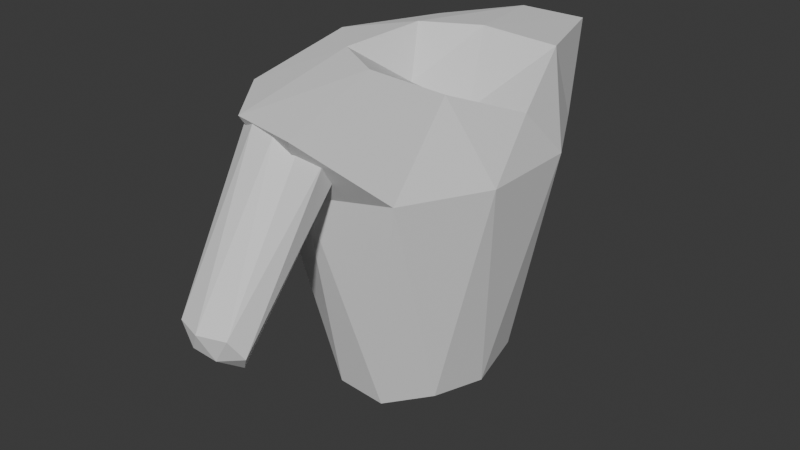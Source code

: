 # Source: Prisoner.blend  (saved by Blender 4.3.34; exported with 4.5.12 LTS)
import bpy
from mathutils import Matrix  # noqa: F401  (used for matrix-valued properties, if any)

bpy.ops.wm.read_factory_settings(use_empty=True)
scene = bpy.context.scene
scene.name = 'Scene'

# ---- collections
col_collection = bpy.data.collections.new('Collection'); scene.collection.children.link(col_collection)

# ---- world
world_world = bpy.data.worlds.new('World'); scene.world = world_world
world_world.use_nodes = True; world_world.node_tree.nodes.clear()
_N = world_world.node_tree.nodes; _L = world_world.node_tree.links
n0 = _N.new('ShaderNodeOutputWorld'); n0.name = 'World Output'; n0.location = (300, 300)
n1 = _N.new('ShaderNodeBackground'); n1.name = 'Background'; n1.location = (10, 300)
n1.inputs[0].default_value = (0.05088, 0.05088, 0.05088, 1.0)
_L.new(n1.outputs[0], n0.inputs[0])
n0.is_active_output = True
world_world.color = (0.05088, 0.05088, 0.05088)
world_world.sun_shadow_jitter_overblur = 0.0

# ---- meshes
me_icosphere_002 = bpy.data.meshes.new('Icosphere.002')
me_icosphere_002.from_pydata([(0.0, 0.0, -0.55), (0.7236, -0.5257, -0.4472), (-0.2764, -0.8506, -0.4472), (-0.8944, 0.0, -0.4472), (-0.2764, 0.8506, -0.4472), (0.7236, 0.5257, -0.4472), (0.3908, -1.82, 2.172), (-1.023, -1.125, 2.172), (-1.023, 1.125, 2.172), (0.3908, 1.82, 2.172), (1.265, -3.323e-09, 1.988), (-0.1962, -0.0157, 1.986), (-0.1625, -0.5, -0.547), (0.4253, -0.309, -0.547), (0.2629, -0.809, -0.5257), (0.8506, 0.0, -0.5257), (0.4253, 0.309, -0.547), (-0.5257, 0.0, -0.547), (-0.6882, -0.5, -0.5257), (-0.1625, 0.5, -0.547), (-0.6882, 0.5, -0.5257), (0.2629, 0.809, -0.5257), (1.345, -0.437, 1.54), (1.345, 0.437, 1.54), (3.731e-07, -1.414, 1.54), (0.8312, -1.144, 1.54), (-1.345, -0.437, 1.54), (-0.8312, -1.144, 1.54), (-0.8312, 1.144, 1.54), (-1.345, 0.437, 1.54), (0.8312, 1.144, 1.54), (3.731e-07, 1.414, 1.54), (0.9732, -0.7071, 2.283), (-0.3717, -1.731, 2.187), (-1.203, -3.323e-09, 2.283), (-0.3717, 1.731, 2.199), (0.9732, 0.7071, 2.283), (0.03356, -0.7071, 2.313), (0.5655, -0.002229, 1.895), (-0.6015, -0.437, 2.32), (-0.6015, 0.437, 2.32), (0.03356, 0.7071, 2.313)], [], [(0, 13, 12), (1, 13, 15), (0, 12, 17), (0, 17, 19), (0, 19, 16), (1, 15, 22), (2, 14, 24), (3, 18, 26), (4, 20, 28), (5, 21, 30), (1, 22, 25), (2, 24, 27), (3, 26, 29), (4, 28, 31), (5, 30, 23), (6, 32, 37), (7, 33, 39), (8, 34, 40), (9, 35, 41), (10, 36, 38), (38, 41, 11), (38, 36, 41), (36, 9, 41), (41, 40, 11), (41, 35, 40), (35, 8, 40), (40, 39, 11), (40, 34, 39), (34, 7, 39), (39, 37, 11), (39, 33, 37), (33, 6, 37), (37, 38, 11), (37, 32, 38), (32, 10, 38), (23, 36, 10), (23, 30, 36), (30, 9, 36), (31, 35, 9), (31, 28, 35), (28, 8, 35), (29, 34, 8), (29, 26, 34), (26, 7, 34), (27, 33, 7), (27, 24, 33), (24, 6, 33), (25, 32, 6), (25, 22, 32), (22, 10, 32), (30, 31, 9), (30, 21, 31), (21, 4, 31), (28, 29, 8), (28, 20, 29), (20, 3, 29), (26, 27, 7), (26, 18, 27), (18, 2, 27), (24, 25, 6), (24, 14, 25), (14, 1, 25), (22, 23, 10), (22, 15, 23), (15, 5, 23), (16, 21, 5), (16, 19, 21), (19, 4, 21), (19, 20, 4), (19, 17, 20), (17, 3, 20), (17, 18, 3), (17, 12, 18), (12, 2, 18), (15, 16, 5), (15, 13, 16), (13, 0, 16), (12, 14, 2), (12, 13, 14), (13, 1, 14)])
_uv = me_icosphere_002.uv_layers.new(name='UVMap')
_uv.uv.foreach_set('vector', [0.1818, 0.0, 0.2273, 0.07873, 0.1364, 0.07873, 0.2727, 0.1575, 0.3182, 0.07873, 0.3636, 0.1575, 0.9091, 0.0, 0.9545, 0.07873, 0.8636, 0.07873, 0.7273, 0.0, 0.7727, 0.07873, 0.6818, 0.07873, 0.5455, 0.0, 0.5909, 0.07873, 0.5, 0.07873, 0.2727, 0.1575, 0.3636, 0.1575, 0.3182, 0.2362, 0.09091, 0.1575, 0.1818, 0.1575, 0.1364, 0.2362, 0.8182, 0.1575, 0.9091, 0.1575, 0.8636, 0.2362, 0.6364, 0.1575, 0.7273, 0.1575, 0.6818, 0.2362, 0.4545, 0.1575, 0.5455, 0.1575, 0.5, 0.2362, 0.2727, 0.1575, 0.3182, 0.2362, 0.2273, 0.2362, 0.09091, 0.1575, 0.1364, 0.2362, 0.04546, 0.2362, 0.8182, 0.1575, 0.8636, 0.2362, 0.7727, 0.2362, 0.6364, 0.1575, 0.6818, 0.2362, 0.5909, 0.2362, 0.4545, 0.1575, 0.5, 0.2362, 0.4091, 0.2362, 0.1818, 0.3149, 0.2727, 0.3149, 0.2273, 0.3937, 0.0, 0.3149, 0.09091, 0.3149, 0.04546, 0.3937, 0.7273, 0.3149, 0.8182, 0.3149, 0.7727, 0.3937, 0.5455, 0.3149, 0.6364, 0.3149, 0.5909, 0.3937, 0.3636, 0.3149, 0.4545, 0.3149, 0.4091, 0.3937, 0.4091, 0.3937, 0.5, 0.3937, 0.4545, 0.4724, 0.4091, 0.3937, 0.4545, 0.3149, 0.5, 0.3937, 0.4545, 0.3149, 0.5455, 0.3149, 0.5, 0.3937, 0.5909, 0.3937, 0.6818, 0.3937, 0.6364, 0.4724, 0.5909, 0.3937, 0.6364, 0.3149, 0.6818, 0.3937, 0.6364, 0.3149, 0.7273, 0.3149, 0.6818, 0.3937, 0.7727, 0.3937, 0.8636, 0.3937, 0.8182, 0.4724, 0.7727, 0.3937, 0.8182, 0.3149, 0.8636, 0.3937, 0.8182, 0.3149, 0.9091, 0.3149, 0.8636, 0.3937, 0.04546, 0.3937, 0.1364, 0.3937, 0.09091, 0.4724, 0.04546, 0.3937, 0.09091, 0.3149, 0.1364, 0.3937, 0.09091, 0.3149, 0.1818, 0.3149, 0.1364, 0.3937, 0.2273, 0.3937, 0.3182, 0.3937, 0.2727, 0.4724, 0.2273, 0.3937, 0.2727, 0.3149, 0.3182, 0.3937, 0.2727, 0.3149, 0.3636, 0.3149, 0.3182, 0.3937, 0.4091, 0.2362, 0.4545, 0.3149, 0.3636, 0.3149, 0.4091, 0.2362, 0.5, 0.2362, 0.4545, 0.3149, 0.5, 0.2362, 0.5455, 0.3149, 0.4545, 0.3149, 0.5909, 0.2362, 0.6364, 0.3149, 0.5455, 0.3149, 0.5909, 0.2362, 0.6818, 0.2362, 0.6364, 0.3149, 0.6818, 0.2362, 0.7273, 0.3149, 0.6364, 0.3149, 0.7727, 0.2362, 0.8182, 0.3149, 0.7273, 0.3149, 0.7727, 0.2362, 0.8636, 0.2362, 0.8182, 0.3149, 0.8636, 0.2362, 0.9091, 0.3149, 0.8182, 0.3149, 0.04546, 0.2362, 0.09091, 0.3149, 0.0, 0.3149, 0.04546, 0.2362, 0.1364, 0.2362, 0.09091, 0.3149, 0.1364, 0.2362, 0.1818, 0.3149, 0.09091, 0.3149, 0.2273, 0.2362, 0.2727, 0.3149, 0.1818, 0.3149, 0.2273, 0.2362, 0.3182, 0.2362, 0.2727, 0.3149, 0.3182, 0.2362, 0.3636, 0.3149, 0.2727, 0.3149, 0.5, 0.2362, 0.5909, 0.2362, 0.5455, 0.3149, 0.5, 0.2362, 0.5455, 0.1575, 0.5909, 0.2362, 0.5455, 0.1575, 0.6364, 0.1575, 0.5909, 0.2362, 0.6818, 0.2362, 0.7727, 0.2362, 0.7273, 0.3149, 0.6818, 0.2362, 0.7273, 0.1575, 0.7727, 0.2362, 0.7273, 0.1575, 0.8182, 0.1575, 0.7727, 0.2362, 0.8636, 0.2362, 0.9545, 0.2362, 0.9091, 0.3149, 0.8636, 0.2362, 0.9091, 0.1575, 0.9545, 0.2362, 0.9091, 0.1575, 1.0, 0.1575, 0.9545, 0.2362, 0.1364, 0.2362, 0.2273, 0.2362, 0.1818, 0.3149, 0.1364, 0.2362, 0.1818, 0.1575, 0.2273, 0.2362, 0.1818, 0.1575, 0.2727, 0.1575, 0.2273, 0.2362, 0.3182, 0.2362, 0.4091, 0.2362, 0.3636, 0.3149, 0.3182, 0.2362, 0.3636, 0.1575, 0.4091, 0.2362, 0.3636, 0.1575, 0.4545, 0.1575, 0.4091, 0.2362, 0.5, 0.07873, 0.5455, 0.1575, 0.4545, 0.1575, 0.5, 0.07873, 0.5909, 0.07873, 0.5455, 0.1575, 0.5909, 0.07873, 0.6364, 0.1575, 0.5455, 0.1575, 0.6818, 0.07873, 0.7273, 0.1575, 0.6364, 0.1575, 0.6818, 0.07873, 0.7727, 0.07873, 0.7273, 0.1575, 0.7727, 0.07873, 0.8182, 0.1575, 0.7273, 0.1575, 0.8636, 0.07873, 0.9091, 0.1575, 0.8182, 0.1575, 0.8636, 0.07873, 0.9545, 0.07873, 0.9091, 0.1575, 0.9545, 0.07873, 1.0, 0.1575, 0.9091, 0.1575, 0.3636, 0.1575, 0.4091, 0.07873, 0.4545, 0.1575, 0.3636, 0.1575, 0.3182, 0.07873, 0.4091, 0.07873, 0.3182, 0.07873, 0.3636, 0.0, 0.4091, 0.07873, 0.1364, 0.07873, 0.1818, 0.1575, 0.09091, 0.1575, 0.1364, 0.07873, 0.2273, 0.07873, 0.1818, 0.1575, 0.2273, 0.07873, 0.2727, 0.1575, 0.1818, 0.1575])
me_icosphere_002.update()
me_icosphere_003 = bpy.data.meshes.new('Icosphere.003')
me_icosphere_003.from_pydata([(0.0, 0.0, -0.5829), (0.7236, -0.5257, -0.4472), (-0.2764, -0.8506, -0.4472), (-0.8944, 0.0, -0.4472), (-0.2764, 0.8506, -0.4472), (0.7236, 0.5257, -0.4472), (0.2764, -0.8506, 0.4472), (-0.7236, -0.5257, 0.4472), (-0.7236, 2.214, 3.221), (0.2764, 2.539, 3.221), (0.8944, 1.689, 3.221), (0.0, 1.689, 3.773), (-0.1625, -0.5, -0.5494), (0.4253, -0.309, -0.5494), (0.2629, -0.809, -0.5257), (0.8506, 0.0, -0.5257), (0.4253, 0.309, -0.5494), (-0.5257, 0.0, -0.5494), (-0.6882, -0.5, -0.5257), (-0.1625, 0.5, -0.5494), (-0.6882, 0.5, -0.5257), (0.2629, 0.809, -0.5257), (0.9511, -0.309, 0.0), (0.9511, 1.998, 2.773), (0.0, -1.0, 0.0), (0.5878, -0.809, 0.0), (-0.9511, -0.309, 0.0), (-0.5878, -0.809, 0.0), (-0.5878, 2.498, 2.773), (-0.9511, 0.309, 0.0), (0.5878, 2.498, 2.773), (0.0, 2.689, 2.773), (0.6882, -0.5, 0.5257), (-0.2629, -0.809, 0.5257), (-0.8506, 0.0, 0.5257), (-0.2629, 2.498, 3.299), (0.6882, 2.189, 3.299), (0.1625, -0.5, 0.8507), (0.5257, 1.689, 3.624), (-0.4253, -0.309, 0.8507), (-0.4253, 1.998, 3.624), (0.1625, 2.189, 3.624)], [], [(0, 13, 12), (1, 13, 15), (0, 12, 17), (0, 17, 19), (0, 19, 16), (1, 15, 22), (2, 14, 24), (3, 18, 26), (4, 20, 28), (5, 21, 30), (1, 22, 25), (2, 24, 27), (3, 26, 29), (4, 28, 31), (5, 30, 23), (6, 32, 37), (7, 33, 39), (8, 34, 40), (9, 35, 41), (10, 36, 38), (38, 41, 11), (38, 36, 41), (36, 9, 41), (41, 40, 11), (41, 35, 40), (35, 8, 40), (40, 39, 11), (40, 34, 39), (34, 7, 39), (39, 37, 11), (39, 33, 37), (33, 6, 37), (37, 38, 11), (37, 32, 38), (32, 10, 38), (23, 36, 10), (23, 30, 36), (30, 9, 36), (31, 35, 9), (31, 28, 35), (28, 8, 35), (29, 34, 8), (29, 26, 34), (26, 7, 34), (27, 33, 7), (27, 24, 33), (24, 6, 33), (25, 32, 6), (25, 22, 32), (22, 10, 32), (30, 31, 9), (30, 21, 31), (21, 4, 31), (28, 29, 8), (28, 20, 29), (20, 3, 29), (26, 27, 7), (26, 18, 27), (18, 2, 27), (24, 25, 6), (24, 14, 25), (14, 1, 25), (22, 23, 10), (22, 15, 23), (15, 5, 23), (16, 21, 5), (16, 19, 21), (19, 4, 21), (19, 20, 4), (19, 17, 20), (17, 3, 20), (17, 18, 3), (17, 12, 18), (12, 2, 18), (15, 16, 5), (15, 13, 16), (13, 0, 16), (12, 14, 2), (12, 13, 14), (13, 1, 14)])
_uv = me_icosphere_003.uv_layers.new(name='UVMap')
_uv.uv.foreach_set('vector', [0.1818, 0.0, 0.2273, 0.07873, 0.1364, 0.07873, 0.2727, 0.1575, 0.3182, 0.07873, 0.3636, 0.1575, 0.9091, 0.0, 0.9545, 0.07873, 0.8636, 0.07873, 0.7273, 0.0, 0.7727, 0.07873, 0.6818, 0.07873, 0.5455, 0.0, 0.5909, 0.07873, 0.5, 0.07873, 0.2727, 0.1575, 0.3636, 0.1575, 0.3182, 0.2362, 0.09091, 0.1575, 0.1818, 0.1575, 0.1364, 0.2362, 0.8182, 0.1575, 0.9091, 0.1575, 0.8636, 0.2362, 0.6364, 0.1575, 0.7273, 0.1575, 0.6818, 0.2362, 0.4545, 0.1575, 0.5455, 0.1575, 0.5, 0.2362, 0.2727, 0.1575, 0.3182, 0.2362, 0.2273, 0.2362, 0.09091, 0.1575, 0.1364, 0.2362, 0.04546, 0.2362, 0.8182, 0.1575, 0.8636, 0.2362, 0.7727, 0.2362, 0.6364, 0.1575, 0.6818, 0.2362, 0.5909, 0.2362, 0.4545, 0.1575, 0.5, 0.2362, 0.4091, 0.2362, 0.1818, 0.3149, 0.2727, 0.3149, 0.2273, 0.3937, 0.0, 0.3149, 0.09091, 0.3149, 0.04546, 0.3937, 0.7273, 0.3149, 0.8182, 0.3149, 0.7727, 0.3937, 0.5455, 0.3149, 0.6364, 0.3149, 0.5909, 0.3937, 0.3636, 0.3149, 0.4545, 0.3149, 0.4091, 0.3937, 0.4091, 0.3937, 0.5, 0.3937, 0.4545, 0.4724, 0.4091, 0.3937, 0.4545, 0.3149, 0.5, 0.3937, 0.4545, 0.3149, 0.5455, 0.3149, 0.5, 0.3937, 0.5909, 0.3937, 0.6818, 0.3937, 0.6364, 0.4724, 0.5909, 0.3937, 0.6364, 0.3149, 0.6818, 0.3937, 0.6364, 0.3149, 0.7273, 0.3149, 0.6818, 0.3937, 0.7727, 0.3937, 0.8636, 0.3937, 0.8182, 0.4724, 0.7727, 0.3937, 0.8182, 0.3149, 0.8636, 0.3937, 0.8182, 0.3149, 0.9091, 0.3149, 0.8636, 0.3937, 0.04546, 0.3937, 0.1364, 0.3937, 0.09091, 0.4724, 0.04546, 0.3937, 0.09091, 0.3149, 0.1364, 0.3937, 0.09091, 0.3149, 0.1818, 0.3149, 0.1364, 0.3937, 0.2273, 0.3937, 0.3182, 0.3937, 0.2727, 0.4724, 0.2273, 0.3937, 0.2727, 0.3149, 0.3182, 0.3937, 0.2727, 0.3149, 0.3636, 0.3149, 0.3182, 0.3937, 0.4091, 0.2362, 0.4545, 0.3149, 0.3636, 0.3149, 0.4091, 0.2362, 0.5, 0.2362, 0.4545, 0.3149, 0.5, 0.2362, 0.5455, 0.3149, 0.4545, 0.3149, 0.5909, 0.2362, 0.6364, 0.3149, 0.5455, 0.3149, 0.5909, 0.2362, 0.6818, 0.2362, 0.6364, 0.3149, 0.6818, 0.2362, 0.7273, 0.3149, 0.6364, 0.3149, 0.7727, 0.2362, 0.8182, 0.3149, 0.7273, 0.3149, 0.7727, 0.2362, 0.8636, 0.2362, 0.8182, 0.3149, 0.8636, 0.2362, 0.9091, 0.3149, 0.8182, 0.3149, 0.04546, 0.2362, 0.09091, 0.3149, 0.0, 0.3149, 0.04546, 0.2362, 0.1364, 0.2362, 0.09091, 0.3149, 0.1364, 0.2362, 0.1818, 0.3149, 0.09091, 0.3149, 0.2273, 0.2362, 0.2727, 0.3149, 0.1818, 0.3149, 0.2273, 0.2362, 0.3182, 0.2362, 0.2727, 0.3149, 0.3182, 0.2362, 0.3636, 0.3149, 0.2727, 0.3149, 0.5, 0.2362, 0.5909, 0.2362, 0.5455, 0.3149, 0.5, 0.2362, 0.5455, 0.1575, 0.5909, 0.2362, 0.5455, 0.1575, 0.6364, 0.1575, 0.5909, 0.2362, 0.6818, 0.2362, 0.7727, 0.2362, 0.7273, 0.3149, 0.6818, 0.2362, 0.7273, 0.1575, 0.7727, 0.2362, 0.7273, 0.1575, 0.8182, 0.1575, 0.7727, 0.2362, 0.8636, 0.2362, 0.9545, 0.2362, 0.9091, 0.3149, 0.8636, 0.2362, 0.9091, 0.1575, 0.9545, 0.2362, 0.9091, 0.1575, 1.0, 0.1575, 0.9545, 0.2362, 0.1364, 0.2362, 0.2273, 0.2362, 0.1818, 0.3149, 0.1364, 0.2362, 0.1818, 0.1575, 0.2273, 0.2362, 0.1818, 0.1575, 0.2727, 0.1575, 0.2273, 0.2362, 0.3182, 0.2362, 0.4091, 0.2362, 0.3636, 0.3149, 0.3182, 0.2362, 0.3636, 0.1575, 0.4091, 0.2362, 0.3636, 0.1575, 0.4545, 0.1575, 0.4091, 0.2362, 0.5, 0.07873, 0.5455, 0.1575, 0.4545, 0.1575, 0.5, 0.07873, 0.5909, 0.07873, 0.5455, 0.1575, 0.5909, 0.07873, 0.6364, 0.1575, 0.5455, 0.1575, 0.6818, 0.07873, 0.7273, 0.1575, 0.6364, 0.1575, 0.6818, 0.07873, 0.7727, 0.07873, 0.7273, 0.1575, 0.7727, 0.07873, 0.8182, 0.1575, 0.7273, 0.1575, 0.8636, 0.07873, 0.9091, 0.1575, 0.8182, 0.1575, 0.8636, 0.07873, 0.9545, 0.07873, 0.9091, 0.1575, 0.9545, 0.07873, 1.0, 0.1575, 0.9091, 0.1575, 0.3636, 0.1575, 0.4091, 0.07873, 0.4545, 0.1575, 0.3636, 0.1575, 0.3182, 0.07873, 0.4091, 0.07873, 0.3182, 0.07873, 0.3636, 0.0, 0.4091, 0.07873, 0.1364, 0.07873, 0.1818, 0.1575, 0.09091, 0.1575, 0.1364, 0.07873, 0.2273, 0.07873, 0.1818, 0.1575, 0.2273, 0.07873, 0.2727, 0.1575, 0.1818, 0.1575])
me_icosphere_003.update()

# ---- objects
ob_icosphere = bpy.data.objects.new('Icosphere', me_icosphere_002)
ob_icosphere_001 = bpy.data.objects.new('Icosphere.001', me_icosphere_003)

# ---- transforms, parenting, visibility, modifiers, constraints
ob_icosphere.location = (0.0, 0.0, 0.7591)
ob_icosphere.scale = (0.7405, 1.0, 1.0)
ob_icosphere_001.location = (-0.01535, -1.428, 2.732)
ob_icosphere_001.scale = (-0.3925, -0.3925, -0.3925)

# ---- collection membership
col_collection.objects.link(ob_icosphere)
col_collection.objects.link(ob_icosphere_001)

# ---- scene / render settings (as saved in the file)
scene.frame_start = 1; scene.frame_end = 250; scene.frame_set(1)
scene.render.engine = 'BLENDER_EEVEE_NEXT'
bpy.context.view_layer.update()

# ---- added for rendering (the .blend has no active camera and no usable light): camera, sun
cam_auto = bpy.data.cameras.new('AutoCamera')
cam_auto.lens = 50.0
cam_auto.sensor_width = 36.0
cam_auto.clip_end = 1000.0
ob_auto_camera = bpy.data.objects.new('AutoCamera', cam_auto)
scene.collection.objects.link(ob_auto_camera)
ob_auto_camera.location = (5.12853, -6.486, 5.74676)
ob_auto_camera.rotation_euler = (1.09748, -7.21219e-08, 0.694738)
scene.camera = ob_auto_camera
light_auto_sun = bpy.data.lights.new('AutoSun', 'SUN')
light_auto_sun.energy = 3.0
light_auto_sun.angle = 0.0523599
ob_auto_sun = bpy.data.objects.new('AutoSun', light_auto_sun)
scene.collection.objects.link(ob_auto_sun)
ob_auto_sun.rotation_euler = (0.872665, 0.174533, 0.523599)
bpy.context.view_layer.update()
